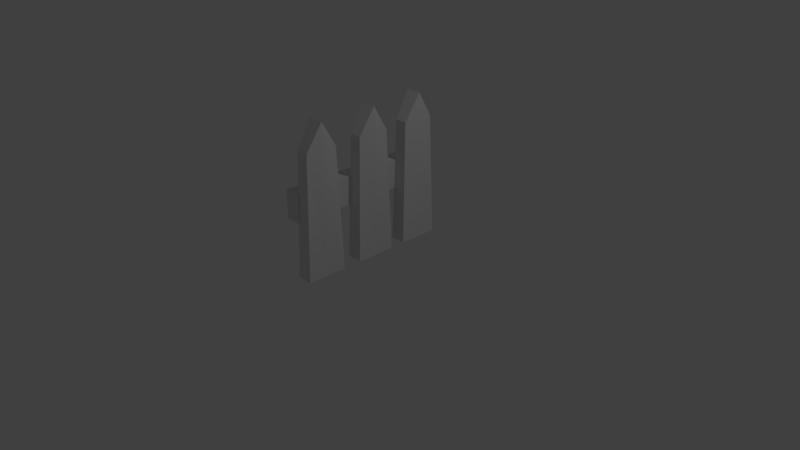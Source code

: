 # Source: fence.blend  (saved by Blender 2.78.0; exported with 4.5.12 LTS)
import bpy
from mathutils import Matrix  # noqa: F401  (used for matrix-valued properties, if any)

bpy.ops.wm.read_factory_settings(use_empty=True)
scene = bpy.context.scene
scene.name = 'Scene'

# ---- collections
col_collection_1 = bpy.data.collections.new('Collection 1'); scene.collection.children.link(col_collection_1)

# ---- materials (node trees are filled in below, after node groups)
mat_material = bpy.data.materials.new('Material')
mat_material.alpha_threshold = 0.0
mat_material.use_transparent_shadow = False
mat_material.roughness = 0.5
mat_material.line_color = (0.0, 0.0, 0.0, 1.0)

# ---- material node trees

# ---- world
world_world = bpy.data.worlds.new('World'); scene.world = world_world
world_world.color = (0.05088, 0.05088, 0.05088)
world_world.use_sun_shadow = False
world_world.sun_shadow_jitter_overblur = 0.0
world_world.cycles.sampling_method = 'MANUAL'

# ---- cameras
cam_camera = bpy.data.cameras.new('Camera')
cam_camera.clip_end = 100.0
cam_camera.lens = 35.0
cam_camera.sensor_width = 32.0
cam_camera.sensor_height = 18.0
cam_camera.ortho_scale = 7.314
cam_camera.dof.focus_distance = 0.0
cam_camera.dof.aperture_fstop = 128.0

# ---- lights
light_lamp = bpy.data.lights.new('Lamp', 'POINT')
light_lamp.transmission_factor = 0.0
light_lamp.cutoff_distance = 30.0
light_lamp.energy = 100.0
light_lamp.shadow_buffer_clip_start = 1.001
light_lamp.shadow_soft_size = 0.1
light_lamp.shadow_maximum_resolution = 0.006
light_lamp.use_absolute_resolution = True

# ---- meshes
me_cube_003 = bpy.data.meshes.new('Cube.003')
me_cube_003.from_pydata([(-0.105, -0.2705, -1.0), (-0.105, -0.2705, -0.6201), (-0.105, 1.729, -1.0), (-0.105, 1.729, -0.6201), (0.105, -0.2705, -1.0), (0.105, -0.2705, -0.6201), (0.105, 1.729, -1.0), (0.105, 1.729, -0.6201)], [], [(0, 1, 3, 2), (2, 3, 7, 6), (6, 7, 5, 4), (4, 5, 1, 0), (2, 6, 4, 0), (7, 3, 1, 5)])
me_cube_003.use_remesh_preserve_volume = False
me_cube_003.use_remesh_preserve_attributes = False
me_cube_003.use_mirror_vertex_groups = False
me_cube_003.update()
me_cube_002 = bpy.data.meshes.new('Cube.002')
me_cube_002.from_pydata([(0.05387, -0.4536, -0.01557), (0.05387, -1.0, -0.01557), (-0.1578, -1.0, -0.01557), (-0.1578, -0.4536, -0.01557), (0.03137, -0.5116, 1.637), (0.03137, -0.9419, 1.637), (-0.1353, -0.9419, 1.637), (-0.1353, -0.5116, 1.637), (0.05387, -0.7268, -0.01557), (-0.1578, -0.7268, -0.01557), (0.05387, -0.7268, 1.984), (-0.1578, -0.7268, 1.984)], [], [(8, 1, 2, 9), (10, 11, 6, 5), (8, 10, 5, 1), (1, 5, 6, 2), (9, 11, 7, 3), (4, 0, 3, 7), (2, 6, 11, 9), (0, 4, 10, 8), (4, 7, 11, 10), (0, 8, 9, 3)])
me_cube_002.materials.append(mat_material)
me_cube_002.use_remesh_preserve_volume = False
me_cube_002.use_remesh_preserve_attributes = False
me_cube_002.use_mirror_vertex_groups = False
me_cube_002.update()
me_cube_001 = bpy.data.meshes.new('Cube.001')
me_cube_001.from_pydata([(0.05387, -0.4536, -0.01557), (0.05387, -1.0, -0.01557), (-0.1578, -1.0, -0.01557), (-0.1578, -0.4536, -0.01557), (0.03137, -0.5116, 1.637), (0.03137, -0.9419, 1.637), (-0.1353, -0.9419, 1.637), (-0.1353, -0.5116, 1.637), (0.05387, -0.7268, -0.01557), (-0.1578, -0.7268, -0.01557), (0.05387, -0.7268, 1.984), (-0.1578, -0.7268, 1.984)], [], [(8, 1, 2, 9), (10, 11, 6, 5), (8, 10, 5, 1), (1, 5, 6, 2), (9, 11, 7, 3), (4, 0, 3, 7), (2, 6, 11, 9), (0, 4, 10, 8), (4, 7, 11, 10), (0, 8, 9, 3)])
me_cube_001.materials.append(mat_material)
me_cube_001.use_remesh_preserve_volume = False
me_cube_001.use_remesh_preserve_attributes = False
me_cube_001.use_mirror_vertex_groups = False
me_cube_001.update()
me_cube = bpy.data.meshes.new('Cube')
me_cube.from_pydata([(0.05387, -0.4536, -0.01557), (0.05387, -1.0, -0.01557), (-0.1578, -1.0, -0.01557), (-0.1578, -0.4536, -0.01557), (0.03137, -0.5116, 1.637), (0.03137, -0.9419, 1.637), (-0.1353, -0.9419, 1.637), (-0.1353, -0.5116, 1.637), (0.05387, -0.7268, -0.01557), (-0.1578, -0.7268, -0.01557), (0.05387, -0.7268, 1.984), (-0.1578, -0.7268, 1.984)], [], [(8, 1, 2, 9), (10, 11, 6, 5), (8, 10, 5, 1), (1, 5, 6, 2), (9, 11, 7, 3), (4, 0, 3, 7), (2, 6, 11, 9), (0, 4, 10, 8), (4, 7, 11, 10), (0, 8, 9, 3)])
me_cube.materials.append(mat_material)
me_cube.use_remesh_preserve_volume = False
me_cube.use_remesh_preserve_attributes = False
me_cube.use_mirror_vertex_groups = False
me_cube.update()

# ---- objects
ob_cube_003 = bpy.data.objects.new('Cube.003', me_cube_003)
ob_cube_002 = bpy.data.objects.new('Cube.002', me_cube_002)
ob_cube_001 = bpy.data.objects.new('Cube.001', me_cube_001)
ob_cube = bpy.data.objects.new('Cube', me_cube)
ob_lamp = bpy.data.objects.new('Lamp', light_lamp)
ob_camera = bpy.data.objects.new('Camera', cam_camera)

# ---- transforms, parenting, visibility, modifiers, constraints
ob_cube_003.location = (-0.2301, -0.7185, 1.72)
ob_cube_003.lineart.crease_threshold = 0.0
ob_cube_002.location = (0.0, 1.55, 0.0)
ob_cube_002.lock_rotations_4d = False
ob_cube_002.empty_display_type = 'ARROWS'
ob_cube_002.lineart.crease_threshold = 0.0
ob_cube_001.location = (0.0, 0.7977, 0.0)
ob_cube_001.lock_rotations_4d = False
ob_cube_001.empty_display_type = 'ARROWS'
ob_cube_001.lineart.crease_threshold = 0.0
ob_cube.location = (0.0, 0.0, 0.0)
ob_cube.lock_rotations_4d = False
ob_cube.empty_display_type = 'ARROWS'
ob_cube.lineart.crease_threshold = 0.0
ob_lamp.location = (4.076, 1.005, 5.904)
ob_lamp.rotation_euler = (0.6503, 0.05522, 1.866)
ob_lamp.lock_rotations_4d = False
ob_lamp.empty_display_type = 'ARROWS'
ob_lamp.color = (0.0, 0.0, 0.0, 0.0)
ob_lamp.lineart.crease_threshold = 0.0
ob_camera.location = (7.481, -6.508, 5.344)
ob_camera.rotation_euler = (1.109, 0.0, 0.8149)
ob_camera.lock_rotations_4d = False
ob_camera.empty_display_type = 'ARROWS'
ob_camera.color = (0.0, 0.0, 0.0, 0.0)
ob_camera.display_type = 'WIRE'
ob_camera.lineart.crease_threshold = 0.0

# ---- collection membership
col_collection_1.objects.link(ob_cube_003)
col_collection_1.objects.link(ob_cube_002)
col_collection_1.objects.link(ob_cube_001)
col_collection_1.objects.link(ob_cube)
col_collection_1.objects.link(ob_lamp)
col_collection_1.objects.link(ob_camera)

# ---- scene / render settings (as saved in the file)
scene.camera = ob_camera
scene.frame_start = 1; scene.frame_end = 250; scene.frame_set(1)
scene.render.engine = 'BLENDER_EEVEE_NEXT'
scene.render.resolution_percentage = 50
scene.render.dither_intensity = 0.0
scene.cycles.use_denoising = False
scene.cycles.samples = 128
scene.cycles.sampling_pattern = 'TABULATED_SOBOL'
scene.cycles.light_sampling_threshold = 0.0
scene.cycles.use_adaptive_sampling = False
scene.cycles.use_light_tree = False
scene.cycles.blur_glossy = 0.0
scene.cycles.sample_clamp_indirect = 0.0
scene.view_settings.view_transform = 'Standard'
bpy.context.view_layer.update()

